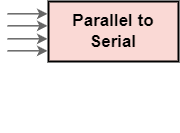

The diagram above was exported from draw.io. Its source (the exported page's mxGraphModel, read from the mxfile embedded in the PNG):
<mxGraphModel dx="724" dy="374" grid="1" gridSize="10" guides="1" tooltips="1" connect="1" arrows="1" fold="1" page="1" pageScale="1" pageWidth="850" pageHeight="1100" math="0" shadow="0">
  <root>
    <mxCell id="0" />
    <mxCell id="1" parent="0" />
    <mxCell id="CJn539hAolmYYeFk7DPa-3" value="&lt;span style=&quot;font-size: 17px;&quot;&gt;&lt;b&gt;Parallel to Serial&lt;/b&gt;&lt;/span&gt;" style="rounded=0;whiteSpace=wrap;html=1;strokeWidth=2;fillColor=#FAD9D5;strokeColor=#000000;" parent="1" vertex="1">
      <mxGeometry x="121" y="210" width="130" height="60" as="geometry" />
    </mxCell>
    <mxCell id="CJn539hAolmYYeFk7DPa-9" value="" style="endArrow=classic;html=1;rounded=0;entryX=0;entryY=0.5;entryDx=0;entryDy=0;strokeWidth=1.5;strokeColor=#666666;" parent="1" edge="1">
      <mxGeometry width="50" height="50" relative="1" as="geometry">
        <mxPoint x="80" y="222.31" as="sourcePoint" />
        <mxPoint x="120" y="222.31" as="targetPoint" />
      </mxGeometry>
    </mxCell>
    <mxCell id="DzSGaUXaLoBv1oSfC6bm-2" value="" style="rounded=0;whiteSpace=wrap;html=1;strokeColor=#FFFFFF;" vertex="1" parent="1">
      <mxGeometry x="121" y="290" width="130" height="51" as="geometry" />
    </mxCell>
    <mxCell id="DzSGaUXaLoBv1oSfC6bm-3" value="" style="endArrow=classic;html=1;rounded=0;entryX=0;entryY=0.5;entryDx=0;entryDy=0;strokeWidth=1.5;strokeColor=#666666;" edge="1" parent="1">
      <mxGeometry width="50" height="50" relative="1" as="geometry">
        <mxPoint x="80" y="234.31" as="sourcePoint" />
        <mxPoint x="120" y="234.31" as="targetPoint" />
      </mxGeometry>
    </mxCell>
    <mxCell id="DzSGaUXaLoBv1oSfC6bm-4" value="" style="endArrow=classic;html=1;rounded=0;entryX=0;entryY=0.5;entryDx=0;entryDy=0;strokeWidth=1.5;strokeColor=#666666;" edge="1" parent="1">
      <mxGeometry width="50" height="50" relative="1" as="geometry">
        <mxPoint x="80" y="247.31" as="sourcePoint" />
        <mxPoint x="120" y="247.31" as="targetPoint" />
      </mxGeometry>
    </mxCell>
    <mxCell id="DzSGaUXaLoBv1oSfC6bm-5" value="" style="endArrow=classic;html=1;rounded=0;entryX=0;entryY=0.5;entryDx=0;entryDy=0;strokeWidth=1.5;strokeColor=#666666;" edge="1" parent="1">
      <mxGeometry width="50" height="50" relative="1" as="geometry">
        <mxPoint x="80" y="259.31" as="sourcePoint" />
        <mxPoint x="120" y="259.31" as="targetPoint" />
      </mxGeometry>
    </mxCell>
  </root>
</mxGraphModel>